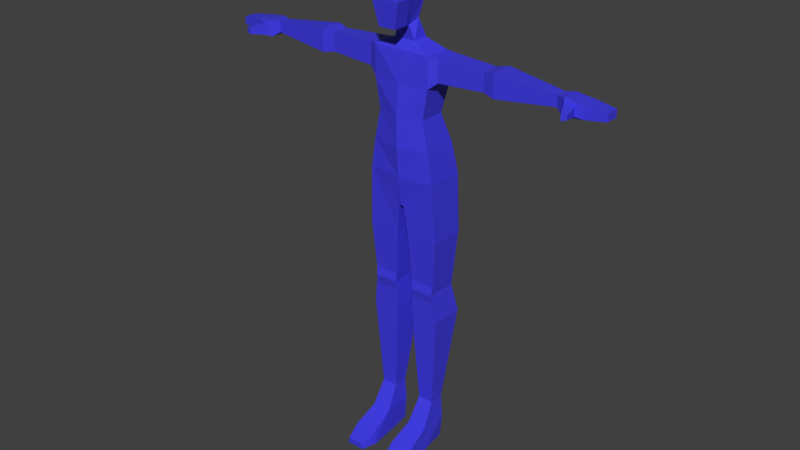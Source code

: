 # Source: Femaleboxmodels.blend  (saved by Blender 4.4.32; exported with 4.5.12 LTS)
import bpy
from mathutils import Matrix  # noqa: F401  (used for matrix-valued properties, if any)

bpy.ops.wm.read_factory_settings(use_empty=True)
scene = bpy.context.scene
scene.name = 'Scene'

# ---- collections
col_collection_1 = bpy.data.collections.new('Collection 1'); scene.collection.children.link(col_collection_1)

# ---- materials (node trees are filled in below, after node groups)
mat_color = bpy.data.materials.new('color')

# ---- material node trees
mat_color.use_nodes = True; mat_color.node_tree.nodes.clear()
_N = mat_color.node_tree.nodes; _L = mat_color.node_tree.links
n0 = _N.new('ShaderNodeBsdfPrincipled'); n0.name = 'Principled BSDF'; n0.location = (10, 300)
n0.inputs[0].default_value = (0.04899, 0.04243, 0.8006, 1.0)
n1 = _N.new('ShaderNodeOutputMaterial'); n1.name = 'Material Output'; n1.location = (300, 300)
_L.new(n0.outputs[0], n1.inputs[0])
n1.is_active_output = True

# ---- world
world_world = bpy.data.worlds.new('World'); scene.world = world_world
world_world.color = (0.05088, 0.05088, 0.05088)
world_world.use_sun_shadow = False
world_world.sun_shadow_jitter_overblur = 0.0
world_world.cycles.sampling_method = 'MANUAL'

# ---- meshes
me_cube_003 = bpy.data.meshes.new('Cube.003')
me_cube_003.from_pydata([(0.5733, -1.0, -2.335), (0.829, -0.8852, 0.8137), (0.829, 1.095, 0.6951), (0.9647, 1.269, -0.6675), (0.9647, -1.157, -0.6675), (0.5733, 0.0, -2.335), (0.829, 0.0, 1.0), (0.9647, 0.0, -0.6675), (0.5757, 1.155, -2.051), (0.7385, 1.679, -3.311), (0.3904, 0.4826, -2.434), (0.7385, 0.6092, -3.311), (1.973, 2.047, -3.91), (1.973, 0.277, -3.91), (0.1883, 0.277, -13.9), (0.1883, 2.912, -13.9), (2.535, 2.876, -15.88), (0.3885, 2.876, -15.88), (0.3885, 0.4437, -15.88), (2.535, 0.4437, -15.88), (10.39, 1.478, -4.322), (10.39, 0.743, -4.322), (10.39, 0.743, -5.034), (10.39, 1.478, -5.034), (10.92, 1.719, -4.28), (10.92, 0.502, -4.28), (10.92, 0.502, -5.38), (10.92, 1.719, -5.38), (13.52, 1.558, -4.586), (13.52, 0.6627, -4.586), (13.52, 0.6627, -5.074), (13.52, 1.558, -5.074), (12.22, 0.502, -5.227), (12.22, 0.502, -4.433), (12.22, 1.719, -4.433), (12.22, 1.719, -5.227), (11.12, 0.173, -4.422), (11.12, 0.173, -5.238), (11.71, 0.3658, -4.538), (11.71, 0.3658, -5.122), (11.58, -0.8037, -4.629), (11.58, -0.8037, -5.032), (11.9, -0.6999, -4.691), (11.9, -0.6999, -4.969), (2.24, 2.651, -19.74), (0.6819, 2.651, -19.74), (0.6819, 0.5347, -19.74), (2.24, 0.5347, -19.74), (2.522, 3.029, -21.73), (0.5969, 3.029, -21.73), (0.5969, 0.6967, -21.73), (2.522, 0.6967, -21.73), (2.096, 1.974, -28.22), (1.023, 1.974, -28.22), (1.023, 0.978, -28.22), (2.096, 0.978, -28.22), (0.6257, 0.6597, -20.36), (2.357, 0.6597, -20.36), (0.6009, 0.6271, -19.16), (2.3, 0.6271, -19.16), (2.084, 1.974, -31.48), (1.034, 1.974, -31.48), (0.7886, 0.05378, -31.48), (2.33, 0.05378, -31.48), (0.9056, 0.05378, -29.85), (2.213, 0.05378, -29.85), (0.9056, 1.974, -29.85), (2.213, 1.974, -29.85), (2.485, -1.579, -31.48), (0.6339, -1.579, -31.48), (0.7743, -1.579, -30.64), (2.344, -1.579, -30.64), (2.184, -2.68, -31.48), (0.9345, -2.68, -31.48), (1.029, -2.68, -31.05), (2.089, -2.68, -31.05), (2.345, 2.912, -11.91), (2.038, 2.652, -9.9), (1.627, 2.047, -7.907), (1.973, 2.411, -5.909), (2.345, 0.277, -11.91), (2.038, 0.277, -9.9), (1.627, 0.277, -7.907), (1.973, 0.277, -5.909), (2.53, 1.988, -3.944), (2.53, 0.5182, -3.944), (2.53, 1.988, -5.449), (2.53, 0.5182, -5.449), (5.647, 1.847, -4.088), (5.647, 0.6586, -4.088), (5.647, 1.847, -5.305), (5.647, 0.6586, -5.305), (6.419, 2.001, -3.931), (6.419, 0.5052, -3.931), (6.419, 2.001, -5.462), (6.419, 0.5052, -5.462), (-0.5733, -1.0, -2.335), (-0.829, -0.8852, 0.8137), (-0.829, 1.095, 0.6951), (-0.9647, 1.269, -0.6675), (-0.9647, -1.157, -0.6675), (-0.5733, 0.0, -2.335), (-0.829, 0.0, 1.0), (-0.9647, 0.0, -0.6675), (-0.5757, 1.155, -2.051), (-0.7385, 1.679, -3.311), (-0.3904, 0.4826, -2.434), (-0.7385, 0.6092, -3.311), (-1.973, 2.047, -3.91), (-1.973, 0.277, -3.91), (0.0, 0.2674, -13.9), (0.0, 2.912, -13.9), (0.0, 1.095, 0.6951), (0.0, -1.0, -2.335), (0.0, -0.8852, 0.8137), (0.0, -1.157, -0.6675), (0.0, 1.269, -0.6675), (0.0, 0.0, 1.0), (0.0, 0.0, -2.335), (0.0, 1.155, -2.051), (0.0, 0.4826, -2.434), (0.0, 1.679, -3.311), (0.0, 0.6092, -3.311), (0.0, 2.047, -3.91), (0.0, 0.2674, -3.91), (-0.1883, 0.277, -13.9), (-0.1883, 2.912, -13.9), (-2.535, 2.876, -15.88), (-0.3885, 2.876, -15.88), (-0.3885, 0.4437, -15.88), (-2.535, 0.4437, -15.88), (-10.39, 1.478, -4.322), (-10.39, 0.743, -4.322), (-10.39, 0.743, -5.034), (-10.39, 1.478, -5.034), (-10.92, 1.719, -4.28), (-10.92, 0.502, -4.28), (-10.92, 0.502, -5.38), (-10.92, 1.719, -5.38), (-13.52, 1.558, -4.586), (-13.52, 0.6627, -4.586), (-13.52, 0.6627, -5.074), (-13.52, 1.558, -5.074), (-12.22, 0.502, -5.227), (-12.22, 0.502, -4.433), (-12.22, 1.719, -4.433), (-12.22, 1.719, -5.227), (-11.12, 0.173, -4.422), (-11.12, 0.173, -5.238), (-11.71, 0.3658, -4.538), (-11.71, 0.3658, -5.122), (-11.58, -0.8037, -4.629), (-11.58, -0.8037, -5.032), (-11.9, -0.6999, -4.691), (-11.9, -0.6999, -4.969), (-2.24, 2.651, -19.74), (-0.6819, 2.651, -19.74), (-0.6819, 0.5347, -19.74), (-2.24, 0.5347, -19.74), (-2.522, 3.029, -21.73), (-0.5969, 3.029, -21.73), (-0.5969, 0.6967, -21.73), (-2.522, 0.6967, -21.73), (-2.096, 1.974, -28.22), (-1.023, 1.974, -28.22), (-1.023, 0.978, -28.22), (-2.096, 0.978, -28.22), (-0.6257, 0.6597, -20.36), (-2.357, 0.6597, -20.36), (-0.6009, 0.6271, -19.16), (-2.3, 0.6271, -19.16), (-2.084, 1.974, -31.48), (-1.034, 1.974, -31.48), (-0.7886, 0.05378, -31.48), (-2.33, 0.05378, -31.48), (-0.9056, 0.05378, -29.85), (-2.213, 0.05378, -29.85), (-0.9056, 1.974, -29.85), (-2.213, 1.974, -29.85), (-2.485, -1.579, -31.48), (-0.6339, -1.579, -31.48), (-0.7743, -1.579, -30.64), (-2.344, -1.579, -30.64), (-2.184, -2.68, -31.48), (-0.9345, -2.68, -31.48), (-1.029, -2.68, -31.05), (-2.089, -2.68, -31.05), (0.0, 2.912, -11.91), (0.0, 2.652, -9.9), (0.0, 1.982, -7.907), (0.0, 2.345, -5.909), (-2.345, 2.912, -11.91), (-2.038, 2.652, -9.9), (-1.627, 2.047, -7.907), (-1.973, 2.411, -5.909), (-2.345, 0.277, -11.91), (-2.038, 0.277, -9.9), (-1.627, 0.277, -7.907), (-1.973, 0.277, -5.909), (0.0, 0.01875, -5.909), (0.0, -0.1558, -7.907), (0.0, -0.1558, -9.9), (0.0, 0.01875, -11.91), (-2.53, 1.988, -3.944), (-2.53, 0.5182, -3.944), (-2.53, 1.988, -5.449), (-2.53, 0.5182, -5.449), (-5.647, 1.847, -4.088), (-5.647, 0.6586, -4.088), (-5.647, 1.847, -5.305), (-5.647, 0.6586, -5.305), (-6.419, 2.001, -3.931), (-6.419, 0.5052, -3.931), (-6.419, 2.001, -5.462), (-6.419, 0.5052, -5.462)], [], [(116, 112, 2, 3), (7, 6, 1, 4), (118, 5, 0, 113), (6, 117, 114, 1), (4, 1, 114, 115), (0, 4, 115, 113), (5, 7, 4, 0), (2, 112, 117, 6), (3, 2, 6, 7), (3, 7, 10, 8), (120, 10, 5, 118), (116, 3, 8, 119), (5, 10, 7), (10, 120, 122, 11), (8, 10, 11, 9), (119, 8, 9, 121), (9, 11, 13, 12), (11, 122, 124, 13), (121, 9, 12, 123), (13, 124, 199, 83), (59, 58, 46, 47), (187, 76, 15, 111), (76, 80, 14, 15), (80, 202, 110, 14), (21, 22, 26, 25), (33, 32, 30, 29), (20, 21, 25, 24), (23, 20, 24, 27), (22, 23, 27, 26), (28, 29, 30, 31), (34, 33, 29, 28), (35, 34, 28, 31), (32, 35, 31, 30), (26, 27, 35, 32), (27, 24, 34, 35), (24, 25, 33, 34), (32, 33, 38, 39), (38, 36, 40, 42), (25, 26, 37, 36), (33, 25, 36, 38), (26, 32, 39, 37), (40, 41, 43, 42), (37, 39, 43, 41), (36, 37, 41, 40), (39, 38, 42, 43), (57, 56, 50, 51), (48, 51, 55, 52), (56, 45, 49, 50), (44, 57, 51, 48), (45, 44, 48, 49), (64, 62, 69, 70), (49, 48, 52, 53), (51, 50, 54, 55), (50, 49, 53, 54), (47, 46, 56, 57), (17, 16, 44, 45), (16, 19, 59, 44), (18, 17, 45, 58), (19, 18, 58, 59), (44, 59, 47), (47, 57, 44), (46, 58, 45), (46, 45, 56), (60, 63, 62, 61), (64, 66, 61, 62), (67, 65, 63, 60), (66, 67, 60, 61), (53, 52, 67, 66), (52, 55, 65, 67), (54, 53, 66, 64), (55, 54, 64, 65), (71, 70, 74, 75), (65, 64, 70, 71), (63, 65, 71, 68), (62, 63, 68, 69), (75, 74, 73, 72), (70, 69, 73, 74), (68, 71, 75, 72), (69, 68, 72, 73), (83, 199, 200, 82), (82, 200, 201, 81), (81, 201, 202, 80), (12, 13, 85, 84), (79, 83, 82, 78), (78, 82, 81, 77), (77, 81, 80, 76), (123, 12, 79, 190), (190, 79, 78, 189), (189, 78, 77, 188), (188, 77, 76, 187), (19, 16, 76, 80), (15, 76, 16, 17), (18, 14, 15, 17), (80, 14, 18, 19), (87, 86, 90, 91), (79, 12, 84, 86), (83, 79, 86, 87), (13, 83, 87, 85), (89, 91, 95, 93), (86, 84, 88, 90), (85, 87, 91, 89), (84, 85, 89, 88), (93, 95, 22, 21), (88, 89, 93, 92), (91, 90, 94, 95), (90, 88, 92, 94), (20, 21, 22, 23), (92, 93, 21, 20), (95, 94, 23, 22), (94, 92, 20, 23), (116, 99, 98, 112), (103, 100, 97, 102), (118, 113, 96, 101), (102, 97, 114, 117), (100, 115, 114, 97), (96, 113, 115, 100), (101, 96, 100, 103), (98, 102, 117, 112), (99, 103, 102, 98), (99, 104, 106, 103), (120, 118, 101, 106), (116, 119, 104, 99), (101, 103, 106), (106, 107, 122, 120), (104, 105, 107, 106), (119, 121, 105, 104), (105, 108, 109, 107), (107, 109, 124, 122), (121, 123, 108, 105), (109, 198, 199, 124), (170, 158, 157, 169), (187, 111, 126, 191), (191, 126, 125, 195), (195, 125, 110, 202), (132, 136, 137, 133), (144, 140, 141, 143), (131, 135, 136, 132), (134, 138, 135, 131), (133, 137, 138, 134), (139, 142, 141, 140), (145, 139, 140, 144), (146, 142, 139, 145), (143, 141, 142, 146), (137, 143, 146, 138), (138, 146, 145, 135), (135, 145, 144, 136), (143, 150, 149, 144), (149, 153, 151, 147), (136, 147, 148, 137), (144, 149, 147, 136), (137, 148, 150, 143), (151, 153, 154, 152), (148, 152, 154, 150), (147, 151, 152, 148), (150, 154, 153, 149), (168, 162, 161, 167), (159, 163, 166, 162), (167, 161, 160, 156), (155, 159, 162, 168), (156, 160, 159, 155), (175, 181, 180, 173), (160, 164, 163, 159), (162, 166, 165, 161), (161, 165, 164, 160), (158, 168, 167, 157), (128, 156, 155, 127), (127, 155, 170, 130), (129, 169, 156, 128), (130, 170, 169, 129), (155, 158, 170), (158, 155, 168), (157, 156, 169), (157, 167, 156), (171, 172, 173, 174), (175, 173, 172, 177), (178, 171, 174, 176), (177, 172, 171, 178), (164, 177, 178, 163), (163, 178, 176, 166), (165, 175, 177, 164), (166, 176, 175, 165), (182, 186, 185, 181), (176, 182, 181, 175), (174, 179, 182, 176), (173, 180, 179, 174), (186, 183, 184, 185), (181, 185, 184, 180), (179, 183, 186, 182), (180, 184, 183, 179), (198, 197, 200, 199), (197, 196, 201, 200), (196, 195, 202, 201), (108, 203, 204, 109), (194, 193, 197, 198), (193, 192, 196, 197), (192, 191, 195, 196), (123, 190, 194, 108), (190, 189, 193, 194), (189, 188, 192, 193), (188, 187, 191, 192), (130, 195, 191, 127), (126, 128, 127, 191), (129, 128, 126, 125), (195, 130, 129, 125), (206, 210, 209, 205), (194, 205, 203, 108), (198, 206, 205, 194), (109, 204, 206, 198), (208, 212, 214, 210), (205, 209, 207, 203), (204, 208, 210, 206), (203, 207, 208, 204), (212, 132, 133, 214), (207, 211, 212, 208), (210, 214, 213, 209), (209, 213, 211, 207), (131, 134, 133, 132), (211, 131, 132, 212), (214, 133, 134, 213), (213, 134, 131, 211)])
me_cube_003.materials.append(mat_color)
me_cube_003.use_remesh_preserve_volume = False
me_cube_003.use_remesh_preserve_attributes = False
me_cube_003.use_mirror_vertex_groups = False
me_cube_003.update()

# ---- objects
ob_female = bpy.data.objects.new('Female', me_cube_003)

# ---- transforms, parenting, visibility, modifiers, constraints
ob_female.location = (-5.0, 0.0, 10.0)
ob_female.scale = (0.2885, 0.2885, 0.2885)
ob_female.lineart.crease_threshold = 0.0

# ---- collection membership
col_collection_1.objects.link(ob_female)

# ---- scene / render settings (as saved in the file)
scene.frame_start = 1; scene.frame_end = 250; scene.frame_set(1)
scene.render.engine = 'BLENDER_EEVEE_NEXT'
scene.render.resolution_percentage = 50
scene.render.dither_intensity = 0.0
scene.cycles.use_denoising = False
scene.cycles.samples = 128
scene.cycles.sampling_pattern = 'TABULATED_SOBOL'
scene.cycles.use_adaptive_sampling = False
scene.cycles.use_light_tree = False
scene.cycles.blur_glossy = 0.0
scene.cycles.sample_clamp_indirect = 0.0
scene.view_settings.view_transform = 'Standard'
bpy.context.view_layer.update()

# ---- added for rendering (the .blend has no active camera and no usable light): camera, sun
cam_auto = bpy.data.cameras.new('AutoCamera')
cam_auto.lens = 50.0
cam_auto.sensor_width = 36.0
cam_auto.clip_end = 1000.0
ob_auto_camera = bpy.data.objects.new('AutoCamera', cam_auto)
scene.collection.objects.link(ob_auto_camera)
ob_auto_camera.location = (6.38454, -13.6112, 14.71)
ob_auto_camera.rotation_euler = (1.09748, -7.21219e-08, 0.694738)
scene.camera = ob_auto_camera
light_auto_sun = bpy.data.lights.new('AutoSun', 'SUN')
light_auto_sun.energy = 3.0
light_auto_sun.angle = 0.0523599
ob_auto_sun = bpy.data.objects.new('AutoSun', light_auto_sun)
scene.collection.objects.link(ob_auto_sun)
ob_auto_sun.rotation_euler = (0.872665, 0.174533, 0.523599)
bpy.context.view_layer.update()
